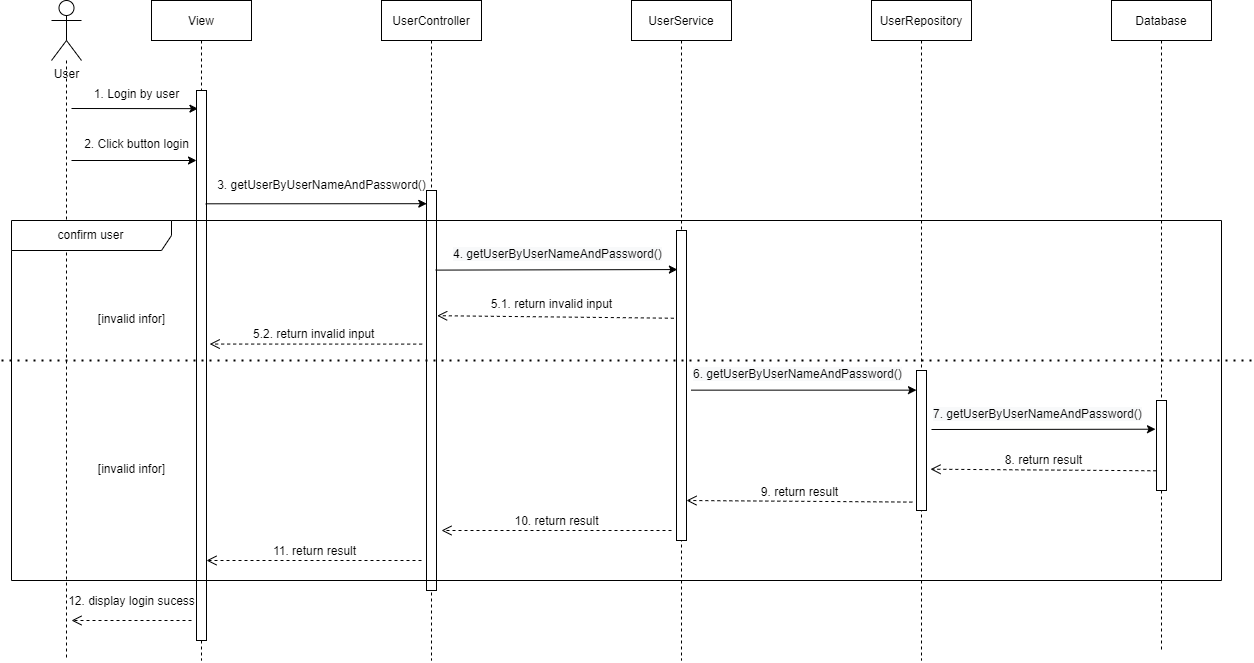

The diagram above was exported from draw.io. Its source (the exported page's mxGraphModel, read from the mxfile embedded in the PNG):
<mxGraphModel dx="3048" dy="1153" grid="1" gridSize="10" guides="1" tooltips="1" connect="1" arrows="1" fold="1" page="1" pageScale="1" pageWidth="850" pageHeight="1100" math="0" shadow="0">
  <root>
    <mxCell id="0" />
    <mxCell id="1" parent="0" />
    <mxCell id="1rYxMRe_m1wBD9LGmmaj-11" style="edgeStyle=orthogonalEdgeStyle;rounded=0;orthogonalLoop=1;jettySize=auto;html=1;dashed=1;endArrow=none;endFill=0;" parent="1" source="1rYxMRe_m1wBD9LGmmaj-10" edge="1">
      <mxGeometry relative="1" as="geometry">
        <mxPoint x="15" y="1070" as="targetPoint" />
      </mxGeometry>
    </mxCell>
    <mxCell id="1rYxMRe_m1wBD9LGmmaj-10" value="User" style="shape=umlActor;verticalLabelPosition=bottom;verticalAlign=top;html=1;" parent="1" vertex="1">
      <mxGeometry y="410" width="30" height="60" as="geometry" />
    </mxCell>
    <mxCell id="1rYxMRe_m1wBD9LGmmaj-12" value="View" style="shape=umlLifeline;perimeter=lifelinePerimeter;container=1;collapsible=0;recursiveResize=0;rounded=0;shadow=0;strokeWidth=1;" parent="1" vertex="1">
      <mxGeometry x="100" y="410" width="100" height="660" as="geometry" />
    </mxCell>
    <mxCell id="8RYxlKAuAR2yL0TStVEk-1" value="" style="html=1;points=[];perimeter=orthogonalPerimeter;" vertex="1" parent="1rYxMRe_m1wBD9LGmmaj-12">
      <mxGeometry x="45" y="90" width="10" height="550" as="geometry" />
    </mxCell>
    <mxCell id="8RYxlKAuAR2yL0TStVEk-6" value="" style="endArrow=classic;html=1;rounded=0;fontSize=12;" edge="1" parent="1rYxMRe_m1wBD9LGmmaj-12">
      <mxGeometry width="50" height="50" relative="1" as="geometry">
        <mxPoint x="-80" y="160" as="sourcePoint" />
        <mxPoint x="45" y="160" as="targetPoint" />
      </mxGeometry>
    </mxCell>
    <mxCell id="1rYxMRe_m1wBD9LGmmaj-13" value="UserController" style="shape=umlLifeline;perimeter=lifelinePerimeter;container=1;collapsible=0;recursiveResize=0;rounded=0;shadow=0;strokeWidth=1;" parent="1" vertex="1">
      <mxGeometry x="330" y="410" width="100" height="660" as="geometry" />
    </mxCell>
    <mxCell id="8RYxlKAuAR2yL0TStVEk-13" value="" style="html=1;points=[];perimeter=orthogonalPerimeter;" vertex="1" parent="1rYxMRe_m1wBD9LGmmaj-13">
      <mxGeometry x="45" y="190" width="10" height="400" as="geometry" />
    </mxCell>
    <mxCell id="1rYxMRe_m1wBD9LGmmaj-14" value="UserService" style="shape=umlLifeline;perimeter=lifelinePerimeter;container=1;collapsible=0;recursiveResize=0;rounded=0;shadow=0;strokeWidth=1;" parent="1" vertex="1">
      <mxGeometry x="580" y="410" width="100" height="660" as="geometry" />
    </mxCell>
    <mxCell id="1rYxMRe_m1wBD9LGmmaj-15" value="UserRepository" style="shape=umlLifeline;perimeter=lifelinePerimeter;container=1;collapsible=0;recursiveResize=0;rounded=0;shadow=0;strokeWidth=1;" parent="1" vertex="1">
      <mxGeometry x="820" y="410" width="100" height="660" as="geometry" />
    </mxCell>
    <mxCell id="v-QebPua1ZWwUlzsEAZD-3" value="" style="html=1;points=[];perimeter=orthogonalPerimeter;" parent="1rYxMRe_m1wBD9LGmmaj-15" vertex="1">
      <mxGeometry x="45" y="370" width="10" height="140" as="geometry" />
    </mxCell>
    <mxCell id="1rYxMRe_m1wBD9LGmmaj-16" value="Database" style="shape=umlLifeline;perimeter=lifelinePerimeter;container=1;collapsible=0;recursiveResize=0;rounded=0;shadow=0;strokeWidth=1;" parent="1" vertex="1">
      <mxGeometry x="1060" y="410" width="100" height="650" as="geometry" />
    </mxCell>
    <mxCell id="8RYxlKAuAR2yL0TStVEk-33" value="" style="html=1;points=[];perimeter=orthogonalPerimeter;" vertex="1" parent="1rYxMRe_m1wBD9LGmmaj-16">
      <mxGeometry x="45" y="400" width="10" height="90" as="geometry" />
    </mxCell>
    <mxCell id="v-QebPua1ZWwUlzsEAZD-4" value="confirm user" style="shape=umlFrame;whiteSpace=wrap;html=1;width=160;height=30;" parent="1" vertex="1">
      <mxGeometry x="-40" y="630" width="1210" height="360" as="geometry" />
    </mxCell>
    <mxCell id="8RYxlKAuAR2yL0TStVEk-2" value="" style="endArrow=classic;html=1;rounded=0;entryX=0.144;entryY=0.033;entryDx=0;entryDy=0;entryPerimeter=0;" edge="1" parent="1" target="8RYxlKAuAR2yL0TStVEk-1">
      <mxGeometry width="50" height="50" relative="1" as="geometry">
        <mxPoint x="20" y="518" as="sourcePoint" />
        <mxPoint x="140" y="521" as="targetPoint" />
      </mxGeometry>
    </mxCell>
    <mxCell id="8RYxlKAuAR2yL0TStVEk-9" value="" style="endArrow=classic;html=1;rounded=0;exitX=0.922;exitY=0.206;exitDx=0;exitDy=0;exitPerimeter=0;entryX=0.026;entryY=0.033;entryDx=0;entryDy=0;entryPerimeter=0;" edge="1" parent="1" source="8RYxlKAuAR2yL0TStVEk-1" target="8RYxlKAuAR2yL0TStVEk-13">
      <mxGeometry width="50" height="50" relative="1" as="geometry">
        <mxPoint x="220" y="630" as="sourcePoint" />
        <mxPoint x="360" y="620" as="targetPoint" />
        <Array as="points" />
      </mxGeometry>
    </mxCell>
    <mxCell id="8RYxlKAuAR2yL0TStVEk-7" value="&lt;blockquote style=&quot;margin: 0 0 0 40px; border: none; padding: 0px;&quot;&gt;&lt;font style=&quot;font-size: 12px; font-weight: normal;&quot;&gt;2. Click button login&lt;/font&gt;&lt;/blockquote&gt;" style="text;strokeColor=none;fillColor=none;html=1;fontSize=24;fontStyle=1;verticalAlign=middle;align=center;" vertex="1" parent="1">
      <mxGeometry x="10" y="540" width="110" height="20" as="geometry" />
    </mxCell>
    <mxCell id="8RYxlKAuAR2yL0TStVEk-4" value="&lt;blockquote style=&quot;margin: 0 0 0 40px; border: none; padding: 0px;&quot;&gt;&lt;font style=&quot;font-weight: normal; font-size: 12px;&quot;&gt;1. Login by user&lt;/font&gt;&lt;/blockquote&gt;" style="text;strokeColor=none;fillColor=none;html=1;fontSize=24;fontStyle=1;verticalAlign=middle;align=center;" vertex="1" parent="1">
      <mxGeometry x="10" y="490" width="110" height="20" as="geometry" />
    </mxCell>
    <mxCell id="8RYxlKAuAR2yL0TStVEk-12" value="&lt;font style=&quot;font-size: 12px;&quot;&gt;3. getUserByUserNameAndPassword()&lt;/font&gt;" style="text;html=1;align=center;verticalAlign=middle;resizable=0;points=[];autosize=1;strokeColor=none;fillColor=none;fontSize=12;" vertex="1" parent="1">
      <mxGeometry x="155" y="580" width="230" height="30" as="geometry" />
    </mxCell>
    <mxCell id="8RYxlKAuAR2yL0TStVEk-16" value="" style="html=1;points=[];perimeter=orthogonalPerimeter;" vertex="1" parent="1">
      <mxGeometry x="625" y="640" width="10" height="310" as="geometry" />
    </mxCell>
    <mxCell id="8RYxlKAuAR2yL0TStVEk-19" value="" style="endArrow=classic;html=1;rounded=0;fontSize=12;entryX=0.089;entryY=0.126;entryDx=0;entryDy=0;entryPerimeter=0;exitX=0.922;exitY=0.199;exitDx=0;exitDy=0;exitPerimeter=0;" edge="1" parent="1" source="8RYxlKAuAR2yL0TStVEk-13" target="8RYxlKAuAR2yL0TStVEk-16">
      <mxGeometry width="50" height="50" relative="1" as="geometry">
        <mxPoint x="390" y="678" as="sourcePoint" />
        <mxPoint x="570" y="640" as="targetPoint" />
      </mxGeometry>
    </mxCell>
    <mxCell id="8RYxlKAuAR2yL0TStVEk-20" value="&lt;span style=&quot;color: rgb(0, 0, 0); font-family: Helvetica; font-size: 12px; font-style: normal; font-variant-ligatures: normal; font-variant-caps: normal; font-weight: 400; letter-spacing: normal; orphans: 2; text-align: center; text-indent: 0px; text-transform: none; widows: 2; word-spacing: 0px; -webkit-text-stroke-width: 0px; background-color: rgb(248, 249, 250); text-decoration-thickness: initial; text-decoration-style: initial; text-decoration-color: initial; float: none; display: inline !important;&quot;&gt;4. getUserByUserNameAndPassword()&lt;/span&gt;" style="text;whiteSpace=wrap;html=1;fontSize=12;" vertex="1" parent="1">
      <mxGeometry x="400" y="650" width="240" height="40" as="geometry" />
    </mxCell>
    <mxCell id="8RYxlKAuAR2yL0TStVEk-21" value="" style="endArrow=classic;html=1;rounded=0;fontSize=12;exitX=1.468;exitY=0.515;exitDx=0;exitDy=0;exitPerimeter=0;" edge="1" parent="1" source="8RYxlKAuAR2yL0TStVEk-16" target="v-QebPua1ZWwUlzsEAZD-3">
      <mxGeometry width="50" height="50" relative="1" as="geometry">
        <mxPoint x="530" y="660" as="sourcePoint" />
        <mxPoint x="840" y="719" as="targetPoint" />
      </mxGeometry>
    </mxCell>
    <mxCell id="8RYxlKAuAR2yL0TStVEk-22" value="&lt;span style=&quot;color: rgb(0, 0, 0); font-family: Helvetica; font-size: 12px; font-style: normal; font-variant-ligatures: normal; font-variant-caps: normal; font-weight: 400; letter-spacing: normal; orphans: 2; text-align: center; text-indent: 0px; text-transform: none; widows: 2; word-spacing: 0px; -webkit-text-stroke-width: 0px; background-color: rgb(248, 249, 250); text-decoration-thickness: initial; text-decoration-style: initial; text-decoration-color: initial; float: none; display: inline !important;&quot;&gt;6. getUserByUserNameAndPassword()&lt;/span&gt;" style="text;whiteSpace=wrap;html=1;fontSize=12;" vertex="1" parent="1">
      <mxGeometry x="640" y="770" width="240" height="40" as="geometry" />
    </mxCell>
    <mxCell id="8RYxlKAuAR2yL0TStVEk-23" value="" style="endArrow=none;dashed=1;html=1;dashPattern=1 3;strokeWidth=2;rounded=0;fontSize=12;" edge="1" parent="1">
      <mxGeometry width="50" height="50" relative="1" as="geometry">
        <mxPoint x="-50" y="770" as="sourcePoint" />
        <mxPoint x="1200" y="770" as="targetPoint" />
      </mxGeometry>
    </mxCell>
    <mxCell id="8RYxlKAuAR2yL0TStVEk-25" value="&lt;span style=&quot;font-size: 12px; font-weight: 400;&quot;&gt;5.1. return invalid input&lt;/span&gt;" style="text;strokeColor=none;fillColor=none;html=1;fontSize=24;fontStyle=1;verticalAlign=middle;align=center;" vertex="1" parent="1">
      <mxGeometry x="450" y="690" width="100" height="40" as="geometry" />
    </mxCell>
    <mxCell id="8RYxlKAuAR2yL0TStVEk-29" value="&lt;span style=&quot;text-align: center;&quot;&gt;5.2. return invalid input&lt;/span&gt;" style="text;whiteSpace=wrap;html=1;fontSize=12;" vertex="1" parent="1">
      <mxGeometry x="200" y="730" width="130" height="40" as="geometry" />
    </mxCell>
    <mxCell id="8RYxlKAuAR2yL0TStVEk-31" value="&lt;font style=&quot;font-size: 12px; font-weight: normal;&quot;&gt;[invalid infor]&lt;/font&gt;" style="text;strokeColor=none;fillColor=none;html=1;fontSize=24;fontStyle=1;verticalAlign=middle;align=center;" vertex="1" parent="1">
      <mxGeometry x="30" y="700" width="100" height="50" as="geometry" />
    </mxCell>
    <mxCell id="8RYxlKAuAR2yL0TStVEk-32" value="&lt;font style=&quot;font-size: 12px; font-weight: normal;&quot;&gt;[invalid infor]&lt;/font&gt;" style="text;strokeColor=none;fillColor=none;html=1;fontSize=24;fontStyle=1;verticalAlign=middle;align=center;" vertex="1" parent="1">
      <mxGeometry x="30" y="850" width="100" height="50" as="geometry" />
    </mxCell>
    <mxCell id="8RYxlKAuAR2yL0TStVEk-35" value="" style="endArrow=classic;html=1;rounded=0;fontSize=12;entryX=-0.1;entryY=0.319;entryDx=0;entryDy=0;entryPerimeter=0;" edge="1" parent="1" target="8RYxlKAuAR2yL0TStVEk-33">
      <mxGeometry width="50" height="50" relative="1" as="geometry">
        <mxPoint x="880" y="839" as="sourcePoint" />
        <mxPoint x="620" y="670" as="targetPoint" />
      </mxGeometry>
    </mxCell>
    <mxCell id="8RYxlKAuAR2yL0TStVEk-36" value="&lt;span style=&quot;color: rgb(0, 0, 0); font-family: Helvetica; font-size: 12px; font-style: normal; font-variant-ligatures: normal; font-variant-caps: normal; font-weight: 400; letter-spacing: normal; orphans: 2; text-align: center; text-indent: 0px; text-transform: none; widows: 2; word-spacing: 0px; -webkit-text-stroke-width: 0px; background-color: rgb(248, 249, 250); text-decoration-thickness: initial; text-decoration-style: initial; text-decoration-color: initial; float: none; display: inline !important;&quot;&gt;7. getUserByUserNameAndPassword()&lt;/span&gt;" style="text;whiteSpace=wrap;html=1;fontSize=12;" vertex="1" parent="1">
      <mxGeometry x="880" y="810" width="240" height="40" as="geometry" />
    </mxCell>
    <mxCell id="8RYxlKAuAR2yL0TStVEk-41" value="" style="html=1;verticalAlign=bottom;endArrow=open;dashed=1;endSize=8;rounded=0;fontSize=12;entryX=1.067;entryY=0.313;entryDx=0;entryDy=0;entryPerimeter=0;exitX=-0.267;exitY=0.283;exitDx=0;exitDy=0;exitPerimeter=0;" edge="1" parent="1" source="8RYxlKAuAR2yL0TStVEk-16" target="8RYxlKAuAR2yL0TStVEk-13">
      <mxGeometry relative="1" as="geometry">
        <mxPoint x="630" y="770" as="sourcePoint" />
        <mxPoint x="550" y="770" as="targetPoint" />
      </mxGeometry>
    </mxCell>
    <mxCell id="8RYxlKAuAR2yL0TStVEk-42" value="" style="html=1;verticalAlign=bottom;endArrow=open;dashed=1;endSize=8;rounded=0;fontSize=12;exitX=-0.433;exitY=0.384;exitDx=0;exitDy=0;exitPerimeter=0;entryX=1.317;entryY=0.461;entryDx=0;entryDy=0;entryPerimeter=0;" edge="1" parent="1" source="8RYxlKAuAR2yL0TStVEk-13" target="8RYxlKAuAR2yL0TStVEk-1">
      <mxGeometry x="0.0203" y="-65" relative="1" as="geometry">
        <mxPoint x="630" y="770" as="sourcePoint" />
        <mxPoint x="160" y="754" as="targetPoint" />
        <mxPoint as="offset" />
      </mxGeometry>
    </mxCell>
    <mxCell id="8RYxlKAuAR2yL0TStVEk-43" value="8. return result" style="html=1;verticalAlign=bottom;endArrow=open;dashed=1;endSize=8;rounded=0;fontSize=12;entryX=1.4;entryY=0.705;entryDx=0;entryDy=0;entryPerimeter=0;exitX=-0.017;exitY=0.781;exitDx=0;exitDy=0;exitPerimeter=0;" edge="1" parent="1" source="8RYxlKAuAR2yL0TStVEk-33" target="v-QebPua1ZWwUlzsEAZD-3">
      <mxGeometry relative="1" as="geometry">
        <mxPoint x="1100" y="879" as="sourcePoint" />
        <mxPoint x="550" y="770" as="targetPoint" />
      </mxGeometry>
    </mxCell>
    <mxCell id="8RYxlKAuAR2yL0TStVEk-44" value="9. return result" style="html=1;verticalAlign=bottom;endArrow=open;dashed=1;endSize=8;rounded=0;fontSize=12;entryX=1.4;entryY=0.705;entryDx=0;entryDy=0;entryPerimeter=0;exitX=-0.017;exitY=0.781;exitDx=0;exitDy=0;exitPerimeter=0;" edge="1" parent="1">
      <mxGeometry relative="1" as="geometry">
        <mxPoint x="860.8299999999999" y="911.5899999999999" as="sourcePoint" />
        <mxPoint x="635" y="910" as="targetPoint" />
      </mxGeometry>
    </mxCell>
    <mxCell id="8RYxlKAuAR2yL0TStVEk-45" value="10. return result" style="html=1;verticalAlign=bottom;endArrow=open;dashed=1;endSize=8;rounded=0;fontSize=12;entryX=1.4;entryY=0.705;entryDx=0;entryDy=0;entryPerimeter=0;" edge="1" parent="1">
      <mxGeometry relative="1" as="geometry">
        <mxPoint x="620" y="940" as="sourcePoint" />
        <mxPoint x="390" y="940" as="targetPoint" />
      </mxGeometry>
    </mxCell>
    <mxCell id="8RYxlKAuAR2yL0TStVEk-46" value="11. return result" style="html=1;verticalAlign=bottom;endArrow=open;dashed=1;endSize=8;rounded=0;fontSize=12;entryX=1.4;entryY=0.705;entryDx=0;entryDy=0;entryPerimeter=0;" edge="1" parent="1">
      <mxGeometry relative="1" as="geometry">
        <mxPoint x="370" y="970" as="sourcePoint" />
        <mxPoint x="155" y="970" as="targetPoint" />
      </mxGeometry>
    </mxCell>
    <mxCell id="8RYxlKAuAR2yL0TStVEk-47" value="12. display login sucess" style="html=1;verticalAlign=bottom;endArrow=open;dashed=1;endSize=8;rounded=0;fontSize=12;" edge="1" parent="1">
      <mxGeometry y="-10" relative="1" as="geometry">
        <mxPoint x="140" y="1030" as="sourcePoint" />
        <mxPoint x="20" y="1030" as="targetPoint" />
        <mxPoint as="offset" />
      </mxGeometry>
    </mxCell>
  </root>
</mxGraphModel>